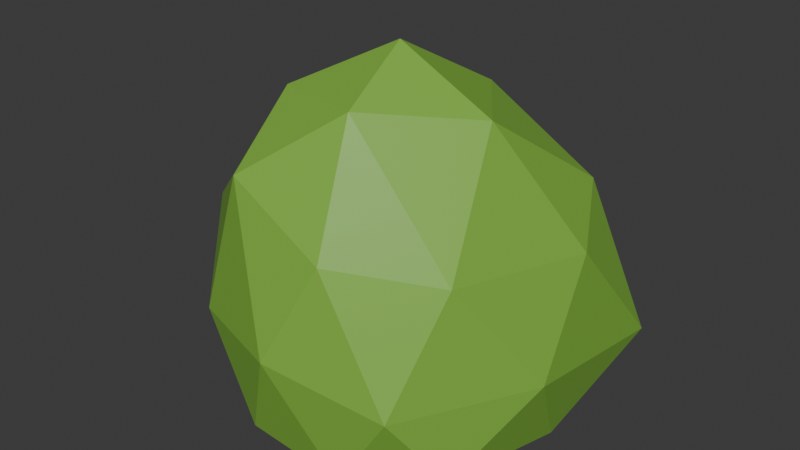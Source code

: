# Source: bush.blend  (saved by Blender 4.0.36; exported with 4.5.12 LTS)
import bpy
from mathutils import Matrix  # noqa: F401  (used for matrix-valued properties, if any)

bpy.ops.wm.read_factory_settings(use_empty=True)
scene = bpy.context.scene
scene.name = 'Scene'

# ---- collections
col_collection = bpy.data.collections.new('Collection'); scene.collection.children.link(col_collection)

# ---- materials (node trees are filled in below, after node groups)
mat_bush1_1 = bpy.data.materials.new('Bush1_1')
mat_bush1_1.use_transparent_shadow = False

# ---- material node trees
mat_bush1_1.use_nodes = True; mat_bush1_1.node_tree.nodes.clear()
_N = mat_bush1_1.node_tree.nodes; _L = mat_bush1_1.node_tree.links
n0 = _N.new('ShaderNodeOutputMaterial'); n0.name = 'Material Output'; n0.location = (300, 300)
n1 = _N.new('ShaderNodeBsdfPrincipled'); n1.name = 'Principled BSDF'; n1.location = (10, 300)
n1.distribution = 'GGX'
n1.subsurface_method = 'BURLEY'
n1.inputs[0].default_value = (0.2173, 0.477, 0.05868, 1.0)
n1.inputs[3].default_value = 1.45
n1.inputs[27].default_value = (0.0, 0.0, 0.0, 1.0)
n1.inputs[28].default_value = 1.0
_L.new(n1.outputs[0], n0.inputs[0])
n0.is_active_output = True

# ---- world
world_world = bpy.data.worlds.new('World'); scene.world = world_world
world_world.use_nodes = True; world_world.node_tree.nodes.clear()
_N = world_world.node_tree.nodes; _L = world_world.node_tree.links
n0 = _N.new('ShaderNodeOutputWorld'); n0.name = 'World Output'; n0.location = (300, 300)
n1 = _N.new('ShaderNodeBackground'); n1.name = 'Background'; n1.location = (10, 300)
n1.inputs[0].default_value = (0.05088, 0.05088, 0.05088, 1.0)
_L.new(n1.outputs[0], n0.inputs[0])
n0.is_active_output = True
world_world.color = (0.05088, 0.05088, 0.05088)
world_world.use_sun_shadow = False
world_world.sun_shadow_jitter_overblur = 0.0

# ---- meshes
me_icosphere_083 = bpy.data.meshes.new('Icosphere.083')
me_icosphere_083.from_pydata([(0.02861, 0.004492, 0.02266), (1.005, -0.6654, 0.09994), (-0.3774, -1.137, 0.1802), (-1.209, 0.01821, 0.08748), (-0.3751, 1.166, 0.08748), (1.005, 1.206, -0.05876), (0.2694, -1.104, 1.688), (-1.108, -0.6484, 1.626), (-1.412, 0.9834, 1.111), (0.3818, 1.32, 1.44), (1.235, 0.5509, 1.441), (0.006729, 0.02481, 2.844), (-0.1973, -0.6723, -0.05256), (0.6024, -0.3821, -0.06885), (0.3771, -1.089, 0.04894), (1.176, 0.3558, -0.002977), (0.6024, 0.6237, -0.08967), (-0.6865, 0.003498, -0.07124), (-0.9059, -0.6725, 0.04894), (-0.1965, 0.678, -0.07124), (-0.9694, 0.7156, 0.006037), (0.3832, 1.172, -0.01864), (1.312, -0.01373, 0.6683), (1.312, 1.377, 0.4617), (-0.0842, -1.312, 0.9309), (0.7994, -1.084, 0.7117), (-1.334, -0.3753, 0.6883), (-0.8771, -1.054, 0.9309), (-1.025, 1.245, 0.5526), (-1.515, 0.571, 0.5526), (0.8215, 1.612, 0.5586), (-0.02505, 1.398, 0.636), (0.9354, -0.5832, 1.543), (-0.5501, -1.017, 2.055), (-1.408, 0.1647, 1.391), (-0.59, 1.262, 1.38), (0.957, 1.054, 1.752), (0.1354, -0.636, 2.556), (0.7378, 0.07387, 2.434), (-0.6587, -0.379, 2.486), (-0.6854, 0.5004, 2.19), (0.247, 0.7488, 2.415)], [], [(0, 13, 12), (1, 13, 15), (0, 12, 17), (0, 17, 19), (0, 19, 16), (1, 15, 22), (2, 14, 24), (3, 18, 26), (4, 20, 28), (5, 21, 30), (1, 22, 25), (2, 24, 27), (3, 26, 29), (4, 28, 31), (5, 30, 23), (6, 32, 37), (7, 33, 39), (8, 34, 40), (9, 35, 41), (10, 36, 38), (38, 41, 11), (38, 36, 41), (36, 9, 41), (41, 40, 11), (41, 35, 40), (35, 8, 40), (40, 39, 11), (40, 34, 39), (34, 7, 39), (39, 37, 11), (39, 33, 37), (33, 6, 37), (37, 38, 11), (37, 32, 38), (32, 10, 38), (23, 36, 10), (23, 30, 36), (30, 9, 36), (31, 35, 9), (31, 28, 35), (28, 8, 35), (29, 34, 8), (29, 26, 34), (26, 7, 34), (27, 33, 7), (27, 24, 33), (24, 6, 33), (25, 32, 6), (25, 22, 32), (22, 10, 32), (30, 31, 9), (30, 21, 31), (21, 4, 31), (28, 29, 8), (28, 20, 29), (20, 3, 29), (26, 27, 7), (26, 18, 27), (18, 2, 27), (24, 25, 6), (24, 14, 25), (14, 1, 25), (22, 23, 10), (22, 15, 23), (15, 5, 23), (16, 21, 5), (16, 19, 21), (19, 4, 21), (19, 20, 4), (19, 17, 20), (17, 3, 20), (17, 18, 3), (17, 12, 18), (12, 2, 18), (15, 16, 5), (15, 13, 16), (13, 0, 16), (12, 14, 2), (12, 13, 14), (13, 1, 14)])
_uv = me_icosphere_083.uv_layers.new(name='UVMap')
_uv.uv.foreach_set('vector', [0.8182, 0.0, 0.7727, 0.07873, 0.8636, 0.07873, 0.7273, 0.1575, 0.6818, 0.07873, 0.6364, 0.1575, 0.09091, 0.0, 0.04545, 0.07873, 0.1364, 0.07873, 0.2727, 0.0, 0.2273, 0.07873, 0.3182, 0.07873, 0.4545, 0.0, 0.4091, 0.07873, 0.5, 0.07873, 0.7273, 0.1575, 0.6364, 0.1575, 0.6818, 0.2362, 0.9091, 0.1575, 0.8182, 0.1575, 0.8636, 0.2362, 0.1818, 0.1575, 0.09091, 0.1575, 0.1364, 0.2362, 0.3636, 0.1575, 0.2727, 0.1575, 0.3182, 0.2362, 0.5455, 0.1575, 0.4545, 0.1575, 0.5, 0.2362, 0.7273, 0.1575, 0.6818, 0.2362, 0.7727, 0.2362, 0.9091, 0.1575, 0.8636, 0.2362, 0.9545, 0.2362, 0.1818, 0.1575, 0.1364, 0.2362, 0.2273, 0.2362, 0.3636, 0.1575, 0.3182, 0.2362, 0.4091, 0.2362, 0.5455, 0.1575, 0.5, 0.2362, 0.5909, 0.2362, 0.8182, 0.3149, 0.7273, 0.3149, 0.7727, 0.3937, 1.0, 0.3149, 0.9091, 0.3149, 0.9545, 0.3937, 0.2727, 0.3149, 0.1818, 0.3149, 0.2273, 0.3937, 0.4545, 0.3149, 0.3636, 0.3149, 0.4091, 0.3937, 0.6364, 0.3149, 0.5455, 0.3149, 0.5909, 0.3937, 0.5909, 0.3937, 0.5, 0.3937, 0.5455, 0.4724, 0.5909, 0.3937, 0.5455, 0.3149, 0.5, 0.3937, 0.5455, 0.3149, 0.4545, 0.3149, 0.5, 0.3937, 0.4091, 0.3937, 0.3182, 0.3937, 0.3636, 0.4724, 0.4091, 0.3937, 0.3636, 0.3149, 0.3182, 0.3937, 0.3636, 0.3149, 0.2727, 0.3149, 0.3182, 0.3937, 0.2273, 0.3937, 0.1364, 0.3937, 0.1818, 0.4724, 0.2273, 0.3937, 0.1818, 0.3149, 0.1364, 0.3937, 0.1818, 0.3149, 0.09091, 0.3149, 0.1364, 0.3937, 0.9545, 0.3937, 0.8636, 0.3937, 0.9091, 0.4724, 0.9545, 0.3937, 0.9091, 0.3149, 0.8636, 0.3937, 0.9091, 0.3149, 0.8182, 0.3149, 0.8636, 0.3937, 0.7727, 0.3937, 0.6818, 0.3937, 0.7273, 0.4724, 0.7727, 0.3937, 0.7273, 0.3149, 0.6818, 0.3937, 0.7273, 0.3149, 0.6364, 0.3149, 0.6818, 0.3937, 0.5909, 0.2362, 0.5455, 0.3149, 0.6364, 0.3149, 0.5909, 0.2362, 0.5, 0.2362, 0.5455, 0.3149, 0.5, 0.2362, 0.4545, 0.3149, 0.5455, 0.3149, 0.4091, 0.2362, 0.3636, 0.3149, 0.4545, 0.3149, 0.4091, 0.2362, 0.3182, 0.2362, 0.3636, 0.3149, 0.3182, 0.2362, 0.2727, 0.3149, 0.3636, 0.3149, 0.2273, 0.2362, 0.1818, 0.3149, 0.2727, 0.3149, 0.2273, 0.2362, 0.1364, 0.2362, 0.1818, 0.3149, 0.1364, 0.2362, 0.09091, 0.3149, 0.1818, 0.3149, 0.9545, 0.2362, 0.9091, 0.3149, 1.0, 0.3149, 0.9545, 0.2362, 0.8636, 0.2362, 0.9091, 0.3149, 0.8636, 0.2362, 0.8182, 0.3149, 0.9091, 0.3149, 0.7727, 0.2362, 0.7273, 0.3149, 0.8182, 0.3149, 0.7727, 0.2362, 0.6818, 0.2362, 0.7273, 0.3149, 0.6818, 0.2362, 0.6364, 0.3149, 0.7273, 0.3149, 0.5, 0.2362, 0.4091, 0.2362, 0.4545, 0.3149, 0.5, 0.2362, 0.4545, 0.1575, 0.4091, 0.2362, 0.4545, 0.1575, 0.3636, 0.1575, 0.4091, 0.2362, 0.3182, 0.2362, 0.2273, 0.2362, 0.2727, 0.3149, 0.3182, 0.2362, 0.2727, 0.1575, 0.2273, 0.2362, 0.2727, 0.1575, 0.1818, 0.1575, 0.2273, 0.2362, 0.1364, 0.2362, 0.04545, 0.2362, 0.09091, 0.3149, 0.1364, 0.2362, 0.09091, 0.1575, 0.04545, 0.2362, 0.09091, 0.1575, 0.0, 0.1575, 0.04545, 0.2362, 0.8636, 0.2362, 0.7727, 0.2362, 0.8182, 0.3149, 0.8636, 0.2362, 0.8182, 0.1575, 0.7727, 0.2362, 0.8182, 0.1575, 0.7273, 0.1575, 0.7727, 0.2362, 0.6818, 0.2362, 0.5909, 0.2362, 0.6364, 0.3149, 0.6818, 0.2362, 0.6364, 0.1575, 0.5909, 0.2362, 0.6364, 0.1575, 0.5455, 0.1575, 0.5909, 0.2362, 0.5, 0.07873, 0.4545, 0.1575, 0.5455, 0.1575, 0.5, 0.07873, 0.4091, 0.07873, 0.4545, 0.1575, 0.4091, 0.07873, 0.3636, 0.1575, 0.4545, 0.1575, 0.3182, 0.07873, 0.2727, 0.1575, 0.3636, 0.1575, 0.3182, 0.07873, 0.2273, 0.07873, 0.2727, 0.1575, 0.2273, 0.07873, 0.1818, 0.1575, 0.2727, 0.1575, 0.1364, 0.07873, 0.09091, 0.1575, 0.1818, 0.1575, 0.1364, 0.07873, 0.04545, 0.07873, 0.09091, 0.1575, 0.04545, 0.07873, 0.0, 0.1575, 0.09091, 0.1575, 0.6364, 0.1575, 0.5909, 0.07873, 0.5455, 0.1575, 0.6364, 0.1575, 0.6818, 0.07873, 0.5909, 0.07873, 0.6818, 0.07873, 0.6364, 0.0, 0.5909, 0.07873, 0.8636, 0.07873, 0.8182, 0.1575, 0.9091, 0.1575, 0.8636, 0.07873, 0.7727, 0.07873, 0.8182, 0.1575, 0.7727, 0.07873, 0.7273, 0.1575, 0.8182, 0.1575])
me_icosphere_083.materials.append(mat_bush1_1)
me_icosphere_083.use_remesh_preserve_volume = False
me_icosphere_083.use_remesh_preserve_attributes = False
me_icosphere_083.use_mirror_vertex_groups = False
me_icosphere_083.update()

# ---- objects
ob_bush1 = bpy.data.objects.new('Bush1', me_icosphere_083)

# ---- transforms, parenting, visibility, modifiers, constraints
ob_bush1.location = (-2.974, 1.285, -0.03477)
ob_bush1.scale = (0.1236, 0.1236, 0.1236)
ob_bush1.lineart.crease_threshold = 0.0

# ---- collection membership
col_collection.objects.link(ob_bush1)

# ---- scene / render settings (as saved in the file)
scene.frame_start = 1; scene.frame_end = 250; scene.frame_set(1)
scene.render.engine = 'BLENDER_EEVEE_NEXT'
scene.cycles.sampling_pattern = 'TABULATED_SOBOL'
bpy.context.view_layer.update()

# ---- added for rendering (the .blend has no active camera and no usable light): camera, sun
cam_auto = bpy.data.cameras.new('AutoCamera')
cam_auto.lens = 50.0
cam_auto.sensor_width = 36.0
cam_auto.clip_end = 1000.0
ob_auto_camera = bpy.data.objects.new('AutoCamera', cam_auto)
scene.collection.objects.link(ob_auto_camera)
ob_auto_camera.location = (-2.4128, 0.615432, 0.594276)
ob_auto_camera.rotation_euler = (1.09748, -7.21219e-08, 0.694738)
scene.camera = ob_auto_camera
light_auto_sun = bpy.data.lights.new('AutoSun', 'SUN')
light_auto_sun.energy = 3.0
light_auto_sun.angle = 0.0523599
ob_auto_sun = bpy.data.objects.new('AutoSun', light_auto_sun)
scene.collection.objects.link(ob_auto_sun)
ob_auto_sun.rotation_euler = (0.872665, 0.174533, 0.523599)
bpy.context.view_layer.update()
